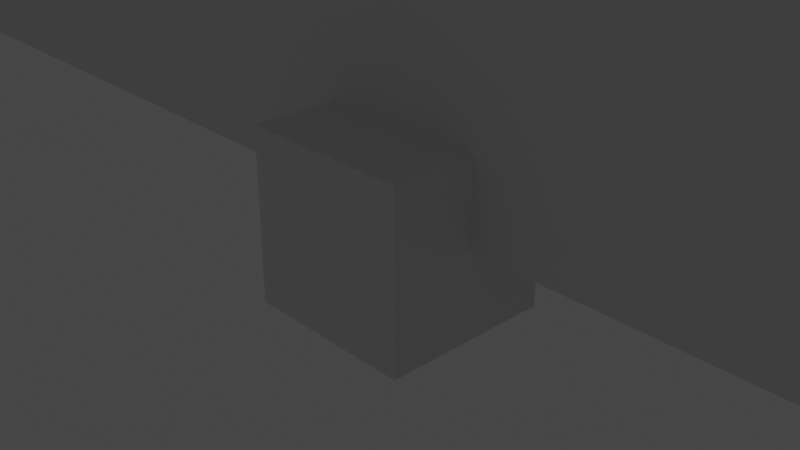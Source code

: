 # Source: Hill_V1.blend  (saved by Blender 3.6.13; exported with 4.5.12 LTS)
import bpy
from mathutils import Matrix  # noqa: F401  (used for matrix-valued properties, if any)

bpy.ops.wm.read_factory_settings(use_empty=True)
scene = bpy.context.scene
scene.name = 'Scene'

# ---- collections
col_collection = bpy.data.collections.new('Collection'); scene.collection.children.link(col_collection)

# ---- materials (node trees are filled in below, after node groups)
mat_material = bpy.data.materials.new('Material')
mat_material.alpha_threshold = 0.0
mat_material.use_transparent_shadow = False
mat_material.roughness = 0.5
mat_material.line_color = (0.0, 0.0, 0.0, 1.0)

# ---- material node trees
mat_material.use_nodes = True; mat_material.node_tree.nodes.clear()
_N = mat_material.node_tree.nodes; _L = mat_material.node_tree.links
n0 = _N.new('ShaderNodeOutputMaterial'); n0.name = 'Material Output'; n0.location = (300, 300)
n1 = _N.new('ShaderNodeBsdfPrincipled'); n1.name = 'Principled BSDF'; n1.location = (10, 300)
n1.distribution = 'GGX'
n1.subsurface_method = 'RANDOM_WALK_SKIN'
n1.inputs[3].default_value = 1.45
n1.inputs[27].default_value = (0.0, 0.0, 0.0, 1.0)
n1.inputs[28].default_value = 1.0
_L.new(n1.outputs[0], n0.inputs[0])
n0.is_active_output = True

# ---- world
world_world = bpy.data.worlds.new('World'); scene.world = world_world
world_world.use_nodes = True; world_world.node_tree.nodes.clear()
_N = world_world.node_tree.nodes; _L = world_world.node_tree.links
n0 = _N.new('ShaderNodeOutputWorld'); n0.name = 'World Output'; n0.location = (300, 300)
n1 = _N.new('ShaderNodeBackground'); n1.name = 'Background'; n1.location = (10, 300)
n1.inputs[0].default_value = (0.05088, 0.05088, 0.05088, 1.0)
_L.new(n1.outputs[0], n0.inputs[0])
n0.is_active_output = True
world_world.color = (0.05088, 0.05088, 0.05088)
world_world.use_sun_shadow = False
world_world.sun_shadow_jitter_overblur = 0.0

# ---- cameras
cam_camera = bpy.data.cameras.new('Camera')
cam_camera.clip_end = 100.0
cam_camera.ortho_scale = 7.314

# ---- lights
light_light = bpy.data.lights.new('Light', 'POINT')
light_light.transmission_factor = 0.0
light_light.energy = 1000.0
light_light.shadow_soft_size = 0.1
light_light.shadow_maximum_resolution = 0.006
light_light.use_absolute_resolution = True

# ---- meshes
me_cube = bpy.data.meshes.new('Cube')
me_cube.from_pydata([(1.0, 1.0, 1.0), (1.0, 1.0, -1.0), (1.0, -1.0, 1.0), (1.0, -1.0, -1.0), (-1.0, 1.0, 1.0), (-1.0, 1.0, -1.0), (-1.0, -1.0, 1.0), (-1.0, -1.0, -1.0)], [], [(0, 4, 6, 2), (3, 2, 6, 7), (7, 6, 4, 5), (5, 1, 3, 7), (1, 0, 2, 3), (5, 4, 0, 1)])
_uv = me_cube.uv_layers.new(name='UVMap')
_uv.uv.foreach_set('vector', [0.625, 0.5, 0.875, 0.5, 0.875, 0.75, 0.625, 0.75, 0.375, 0.75, 0.625, 0.75, 0.625, 1.0, 0.375, 1.0, 0.375, 0.0, 0.625, 0.0, 0.625, 0.25, 0.375, 0.25, 0.125, 0.5, 0.375, 0.5, 0.375, 0.75, 0.125, 0.75, 0.375, 0.5, 0.625, 0.5, 0.625, 0.75, 0.375, 0.75, 0.375, 0.25, 0.625, 0.25, 0.625, 0.5, 0.375, 0.5])
me_cube.materials.append(mat_material)
me_cube.use_mirror_vertex_groups = False
me_cube.update()
me_hill_v1_v1 = bpy.data.meshes.new('Hill V1 v1')
me_hill_v1_v1.from_pydata([(-95.0, 5.0, 101.9), (-95.0, 45.0, 101.9), (-95.0, 5.0, 111.9), (-95.0, 45.0, 111.9), (0.3542, 45.0, 82.05), (14.71, 45.0, 84.98), (0.003061, 45.0, 82.06), (11.76, 45.0, 86.43), (-13.63, 45.0, 85.49), (-10.73, 45.0, 86.96), (8.998, 45.0, 87.9), (-8.041, 45.0, 88.41), (6.449, 45.0, 89.3), (-6.784, 45.0, 89.11), (-5.592, 45.0, 89.76), (5.264, 45.0, 89.94), (-4.468, 45.0, 90.36), (4.136, 45.0, 90.53), (-3.418, 45.0, 90.89), (3.038, 45.0, 91.08), (-2.443, 45.0, 91.35), (2.003, 45.0, 91.54), (-1.53, 45.0, 91.73), (0.9993, 45.0, 91.9), (-0.7158, 45.0, 91.98), (0.4903, 45.0, 92.03), (-0.3481, 45.0, 92.05), (0.003061, 45.0, 92.06), (0.7219, 45.0, 81.98), (17.75, 45.0, 83.69), (1.536, 45.0, 81.73), (2.449, 45.0, 81.35), (20.86, 45.0, 82.61), (3.424, 45.0, 80.89), (4.474, 45.0, 80.36), (22.45, 45.0, 82.17), (5.597, 45.0, 79.76), (24.06, 45.0, 81.81), (6.79, 45.0, 79.11), (25.68, 45.0, 81.54), (8.046, 45.0, 78.41), (27.29, 45.0, 81.36), (10.74, 45.0, 76.96), (28.9, 45.0, 81.28), (13.63, 45.0, 75.49), (44.25, 45.0, 75.78), (42.73, 45.0, 74.92), (16.7, 45.0, 74.11), (41.18, 45.0, 74.13), (39.62, 45.0, 73.42), (19.89, 45.0, 72.92), (38.03, 45.0, 72.81), (21.51, 45.0, 72.42), (36.42, 45.0, 72.29), (23.15, 45.0, 72.01), (34.81, 45.0, 71.88), (24.8, 45.0, 71.68), (33.18, 45.0, 71.57), (26.48, 45.0, 71.44), (31.53, 45.0, 71.37), (28.17, 45.0, 71.31), (29.87, 45.0, 71.28), (45.75, 45.0, 76.71), (30.51, 45.0, 81.31), (48.7, 45.0, 78.76), (32.12, 45.0, 81.43), (33.74, 45.0, 81.66), (35.35, 45.0, 82.01), (51.6, 45.0, 81.0), (36.94, 45.0, 82.45), (38.51, 45.0, 82.98), (40.06, 45.0, 83.61), (54.46, 45.0, 83.37), (41.59, 45.0, 84.33), (43.11, 45.0, 85.13), (57.29, 45.0, 85.82), (44.62, 45.0, 86.0), (46.12, 45.0, 86.95), (49.06, 45.0, 89.02), (62.92, 45.0, 90.76), (51.96, 45.0, 91.28), (54.81, 45.0, 93.67), (65.76, 45.0, 93.13), (57.63, 45.0, 96.13), (68.64, 45.0, 95.36), (71.58, 45.0, 97.41), (63.26, 45.0, 101.0), (74.62, 45.0, 99.23), (76.18, 45.0, 100.0), (77.78, 45.0, 100.8), (66.1, 45.0, 103.4), (79.41, 45.0, 101.4), (81.08, 45.0, 101.9), (82.79, 45.0, 102.4), (69.0, 45.0, 105.6), (84.53, 45.0, 102.7), (86.28, 45.0, 102.9), (71.96, 45.0, 107.7), (88.04, 45.0, 102.9), (73.47, 45.0, 108.6), (89.8, 45.0, 102.9), (75.01, 45.0, 109.4), (95.0, 45.0, 111.9), (76.57, 45.0, 110.2), (78.16, 45.0, 110.9), (79.77, 45.0, 111.5), (81.42, 45.0, 112.0), (93.33, 45.0, 112.3), (83.09, 45.0, 112.4), (91.64, 45.0, 112.7), (84.79, 45.0, 112.7), (89.95, 45.0, 112.9), (86.52, 45.0, 112.9), (88.24, 45.0, 112.9), (91.56, 45.0, 102.7), (93.29, 45.0, 102.4), (95.0, 45.0, 101.9), (-0.4843, 45.0, 82.03), (-16.7, 45.0, 84.11), (-0.9933, 45.0, 81.9), (-1.998, 45.0, 81.54), (-19.88, 45.0, 82.92), (-3.032, 45.0, 81.08), (-4.13, 45.0, 80.53), (-21.5, 45.0, 82.42), (-5.258, 45.0, 79.94), (-23.14, 45.0, 82.01), (-6.443, 45.0, 79.3), (-24.8, 45.0, 81.68), (-8.992, 45.0, 77.9), (-26.47, 45.0, 81.44), (-28.17, 45.0, 81.31), (-11.76, 45.0, 76.43), (-29.86, 45.0, 81.28), (-44.61, 45.0, 76.0), (-46.11, 45.0, 76.95), (-31.53, 45.0, 81.37), (-49.06, 45.0, 79.03), (-33.18, 45.0, 81.57), (-34.8, 45.0, 81.88), (-51.95, 45.0, 81.28), (-36.42, 45.0, 82.29), (-38.02, 45.0, 82.81), (-39.61, 45.0, 83.42), (-54.81, 45.0, 83.67), (-41.18, 45.0, 84.13), (-42.72, 45.0, 84.92), (-44.24, 45.0, 85.78), (-57.63, 45.0, 86.13), (-45.75, 45.0, 86.71), (-48.7, 45.0, 88.76), (-63.26, 45.0, 91.05), (-51.6, 45.0, 91.0), (-54.46, 45.0, 93.37), (-66.1, 45.0, 93.4), (-57.28, 45.0, 95.83), (-68.99, 45.0, 95.63), (-71.96, 45.0, 97.66), (-62.92, 45.0, 100.8), (-73.47, 45.0, 98.58), (-75.01, 45.0, 99.44), (-76.57, 45.0, 100.2), (-78.16, 45.0, 100.9), (-65.76, 45.0, 103.1), (-79.77, 45.0, 101.5), (-81.42, 45.0, 102.0), (-83.09, 45.0, 102.4), (-68.64, 45.0, 105.4), (-84.79, 45.0, 102.7), (-86.52, 45.0, 102.9), (-71.58, 45.0, 107.4), (-88.24, 45.0, 102.9), (-74.62, 45.0, 109.2), (-89.95, 45.0, 102.9), (-91.64, 45.0, 102.7), (-93.33, 45.0, 102.3), (-76.18, 45.0, 110.0), (-77.78, 45.0, 110.8), (-79.41, 45.0, 111.4), (-81.08, 45.0, 111.9), (-93.29, 45.0, 112.4), (-82.79, 45.0, 112.4), (-91.56, 45.0, 112.7), (-84.53, 45.0, 112.7), (-89.8, 45.0, 112.9), (-86.28, 45.0, 112.9), (-88.04, 45.0, 112.9), (-14.7, 45.0, 74.98), (-43.11, 45.0, 75.13), (-41.59, 45.0, 74.33), (-17.74, 45.0, 73.69), (-40.06, 45.0, 73.61), (-38.51, 45.0, 72.99), (-20.86, 45.0, 72.61), (-36.94, 45.0, 72.45), (-22.45, 45.0, 72.17), (-35.35, 45.0, 72.01), (-24.05, 45.0, 71.81), (-25.67, 45.0, 71.54), (-33.74, 45.0, 71.66), (-27.29, 45.0, 71.36), (-32.12, 45.0, 71.43), (-30.51, 45.0, 71.31), (-28.9, 45.0, 71.28), (95.0, 5.0, 101.9), (93.33, 5.0, 102.3), (95.0, 5.0, 111.9), (91.64, 5.0, 102.7), (89.95, 5.0, 102.9), (74.62, 5.0, 109.2), (88.24, 5.0, 102.9), (71.58, 5.0, 107.4), (86.52, 5.0, 102.9), (68.64, 5.0, 105.4), (84.79, 5.0, 102.7), (83.09, 5.0, 102.4), (65.76, 5.0, 103.1), (81.42, 5.0, 102.0), (79.77, 5.0, 101.5), (78.16, 5.0, 100.9), (62.92, 5.0, 100.8), (76.57, 5.0, 100.2), (75.01, 5.0, 99.44), (73.47, 5.0, 98.58), (71.96, 5.0, 97.65), (57.29, 5.0, 95.82), (69.0, 5.0, 95.62), (66.1, 5.0, 93.4), (54.46, 5.0, 93.37), (63.26, 5.0, 91.05), (51.6, 5.0, 91.0), (48.7, 5.0, 88.76), (57.63, 5.0, 86.13), (45.75, 5.0, 86.71), (44.25, 5.0, 85.78), (54.81, 5.0, 83.67), (42.73, 5.0, 84.92), (41.18, 5.0, 84.13), (39.62, 5.0, 83.42), (51.96, 5.0, 81.28), (38.03, 5.0, 82.81), (36.42, 5.0, 82.29), (34.81, 5.0, 81.88), (49.06, 5.0, 79.02), (33.18, 5.0, 81.57), (31.53, 5.0, 81.37), (46.12, 5.0, 76.95), (29.87, 5.0, 81.28), (44.62, 5.0, 76.0), (11.76, 5.0, 76.43), (14.71, 5.0, 74.98), (43.11, 5.0, 75.13), (41.59, 5.0, 74.33), (17.75, 5.0, 73.69), (40.06, 5.0, 73.61), (38.51, 5.0, 72.98), (20.86, 5.0, 72.61), (36.94, 5.0, 72.45), (22.45, 5.0, 72.17), (35.35, 5.0, 72.01), (24.06, 5.0, 71.81), (25.68, 5.0, 71.54), (33.74, 5.0, 71.66), (27.29, 5.0, 71.36), (32.12, 5.0, 71.43), (30.51, 5.0, 71.31), (28.9, 5.0, 71.28), (28.17, 5.0, 81.31), (8.998, 5.0, 77.9), (26.48, 5.0, 81.44), (24.8, 5.0, 81.68), (6.449, 5.0, 79.3), (23.15, 5.0, 82.01), (5.264, 5.0, 79.94), (21.51, 5.0, 82.42), (4.136, 5.0, 80.53), (19.89, 5.0, 82.92), (3.038, 5.0, 81.08), (2.003, 5.0, 81.54), (16.7, 5.0, 84.11), (0.9993, 5.0, 81.9), (0.4903, 5.0, 82.03), (13.63, 5.0, 85.49), (0.003061, 5.0, 82.06), (-11.76, 5.0, 86.43), (-14.7, 5.0, 84.98), (-0.3481, 5.0, 82.05), (-0.7158, 5.0, 81.98), (-17.74, 5.0, 83.69), (-1.53, 5.0, 81.73), (-2.443, 5.0, 81.35), (-20.86, 5.0, 82.61), (-3.418, 5.0, 80.89), (-4.468, 5.0, 80.36), (-22.45, 5.0, 82.17), (-5.592, 5.0, 79.76), (-24.05, 5.0, 81.81), (-6.784, 5.0, 79.11), (-25.67, 5.0, 81.54), (-8.041, 5.0, 78.41), (-27.29, 5.0, 81.36), (-10.73, 5.0, 76.96), (-28.9, 5.0, 81.28), (-13.63, 5.0, 75.49), (-44.24, 5.0, 75.78), (-42.72, 5.0, 74.92), (-16.7, 5.0, 74.11), (-41.18, 5.0, 74.13), (-39.61, 5.0, 73.42), (-19.88, 5.0, 72.92), (-38.02, 5.0, 72.81), (-21.5, 5.0, 72.42), (-36.42, 5.0, 72.29), (-23.14, 5.0, 72.01), (-34.8, 5.0, 71.88), (-24.8, 5.0, 71.68), (-33.18, 5.0, 71.57), (-26.47, 5.0, 71.44), (-31.53, 5.0, 71.37), (-28.17, 5.0, 71.31), (-29.86, 5.0, 71.28), (-45.75, 5.0, 76.71), (-30.51, 5.0, 81.31), (-48.7, 5.0, 78.76), (-32.12, 5.0, 81.43), (-33.74, 5.0, 81.66), (-35.35, 5.0, 82.01), (-51.6, 5.0, 81.0), (-36.94, 5.0, 82.45), (-38.51, 5.0, 82.99), (-40.06, 5.0, 83.61), (-54.46, 5.0, 83.37), (-41.59, 5.0, 84.33), (-43.11, 5.0, 85.13), (-57.28, 5.0, 85.83), (-44.61, 5.0, 86.0), (-46.11, 5.0, 86.95), (-49.06, 5.0, 89.03), (-62.92, 5.0, 90.76), (-51.95, 5.0, 91.28), (-54.81, 5.0, 93.67), (-65.76, 5.0, 93.13), (-57.63, 5.0, 96.13), (-68.64, 5.0, 95.37), (-71.58, 5.0, 97.41), (-63.26, 5.0, 101.1), (-74.62, 5.0, 99.23), (-76.18, 5.0, 100.0), (-77.78, 5.0, 100.8), (-66.1, 5.0, 103.4), (-79.41, 5.0, 101.4), (-81.08, 5.0, 101.9), (-82.79, 5.0, 102.4), (-68.99, 5.0, 105.6), (-84.53, 5.0, 102.7), (-86.28, 5.0, 102.9), (-71.96, 5.0, 107.7), (-88.04, 5.0, 102.9), (-73.47, 5.0, 108.6), (-89.8, 5.0, 102.9), (-75.01, 5.0, 109.4), (-76.57, 5.0, 110.2), (-78.16, 5.0, 110.9), (-79.77, 5.0, 111.5), (-81.42, 5.0, 112.0), (-93.33, 5.0, 112.3), (-83.09, 5.0, 112.4), (-91.64, 5.0, 112.7), (-84.79, 5.0, 112.7), (-89.95, 5.0, 112.9), (-86.52, 5.0, 112.9), (-88.24, 5.0, 112.9), (-91.56, 5.0, 102.7), (-93.29, 5.0, 102.4), (10.74, 5.0, 86.96), (-8.992, 5.0, 87.9), (8.046, 5.0, 88.41), (-6.443, 5.0, 89.3), (6.79, 5.0, 89.11), (5.597, 5.0, 89.76), (-5.258, 5.0, 89.94), (4.474, 5.0, 90.36), (-4.13, 5.0, 90.53), (3.424, 5.0, 90.89), (-3.032, 5.0, 91.08), (2.449, 5.0, 91.35), (-1.998, 5.0, 91.54), (1.536, 5.0, 91.73), (-0.9933, 5.0, 91.9), (0.7219, 5.0, 91.98), (-0.4843, 5.0, 92.03), (0.3542, 5.0, 92.05), (0.003061, 5.0, 92.06), (76.18, 5.0, 110.0), (77.78, 5.0, 110.8), (79.41, 5.0, 111.4), (81.08, 5.0, 111.9), (93.29, 5.0, 112.4), (82.79, 5.0, 112.4), (91.56, 5.0, 112.7), (84.53, 5.0, 112.7), (89.8, 5.0, 112.9), (86.28, 5.0, 112.9), (88.04, 5.0, 112.9), (0.003061, 50.0, 82.06), (-0.374, 50.0, 82.04), (-0.841, 50.0, 81.95), (-1.398, 50.0, 81.77), (-2.045, 50.0, 81.52), (-2.781, 50.0, 81.2), (-3.606, 50.0, 80.8), (-4.52, 50.0, 80.33), (-5.521, 50.0, 79.8), (-6.606, 50.0, 79.21), (-7.773, 50.0, 78.56), (-9.019, 50.0, 77.88), (-10.34, 50.0, 77.17), (-13.19, 50.0, 75.7), (-16.28, 50.0, 74.28), (-19.56, 50.0, 73.02), (-21.27, 50.0, 72.49), (-23.0, 50.0, 72.04), (-24.76, 50.0, 71.68), (-26.55, 50.0, 71.43), (-28.34, 50.0, 71.3), (-30.15, 50.0, 71.29), (-31.97, 50.0, 71.42), (-33.79, 50.0, 71.67), (-35.61, 50.0, 72.07), (-37.42, 50.0, 72.6), (-39.23, 50.0, 73.27), (-41.04, 50.0, 74.06), (-42.83, 50.0, 74.98), (-44.62, 50.0, 76.01), (-48.16, 50.0, 78.36), (-46.39, 50.0, 77.14), (-51.66, 50.0, 81.04), (-55.12, 50.0, 83.94), (-58.54, 50.0, 86.94), (-61.95, 50.0, 89.92), (-65.34, 50.0, 92.79), (-68.73, 50.0, 95.43), (-70.43, 50.0, 96.64), (-72.13, 50.0, 97.76), (-73.83, 50.0, 98.79), (-75.53, 50.0, 99.71), (-77.24, 50.0, 100.5), (-78.95, 50.0, 101.2), (-80.67, 50.0, 101.8), (-82.4, 50.0, 102.3), (-84.13, 50.0, 102.6), (-85.87, 50.0, 102.8), (-87.61, 50.0, 102.9), (-89.36, 50.0, 102.9), (-91.12, 50.0, 102.7), (-92.88, 50.0, 102.4), (-94.65, 50.0, 102.0), (-96.43, 50.0, 101.5), (-96.43, 0.0, 101.5), (-98.21, 0.0, 100.8), (-94.65, 0.0, 102.0), (-92.88, 0.0, 102.4), (-91.12, 0.0, 102.7), (-89.36, 0.0, 102.9), (-87.61, 0.0, 102.9), (-85.87, 0.0, 102.8), (-84.13, 0.0, 102.6), (-82.4, 0.0, 102.3), (-80.67, 0.0, 101.8), (-78.95, 0.0, 101.2), (-77.24, 0.0, 100.5), (-75.53, 0.0, 99.71), (-73.83, 0.0, 98.79), (-72.13, 0.0, 97.76), (-70.43, 0.0, 96.64), (-68.73, 0.0, 95.43), (-65.34, 0.0, 92.79), (-61.95, 0.0, 89.92), (-58.54, 0.0, 86.94), (-55.12, 0.0, 83.94), (-51.66, 0.0, 81.04), (-46.39, 0.0, 77.14), (-48.16, 0.0, 78.36), (-44.62, 0.0, 76.01), (-42.83, 0.0, 74.98), (-41.04, 0.0, 74.06), (-39.23, 0.0, 73.27), (-37.42, 0.0, 72.6), (-35.61, 0.0, 72.07), (-33.79, 0.0, 71.67), (-31.97, 0.0, 71.42), (-30.15, 0.0, 71.29), (-28.34, 0.0, 71.3), (-26.55, 0.0, 71.43), (-24.76, 0.0, 71.68), (-23.0, 0.0, 72.04), (-21.27, 0.0, 72.49), (-19.56, 0.0, 73.02), (-16.28, 0.0, 74.28), (-13.19, 0.0, 75.7), (-10.34, 0.0, 77.17), (-9.019, 0.0, 77.88), (-7.773, 0.0, 78.56), (-6.606, 0.0, 79.21), (-5.521, 0.0, 79.8), (-4.52, 0.0, 80.33), (-3.606, 0.0, 80.8), (-2.781, 0.0, 81.2), (-2.045, 0.0, 81.52), (-1.398, 0.0, 81.77), (-0.841, 0.0, 81.95), (-0.374, 0.0, 82.04), (0.003061, 0.0, 82.06), (-98.21, 50.0, 100.8), (-100.0, 0.0, 100.0), (-100.0, 50.0, 100.0), (0.003061, 0.0, 92.06), (-0.374, 0.0, 92.04), (-0.841, 0.0, 91.95), (-1.398, 0.0, 91.77), (-2.045, 0.0, 91.52), (-2.781, 0.0, 91.2), (-3.606, 0.0, 90.8), (-4.52, 0.0, 90.33), (-5.521, 0.0, 89.8), (-6.606, 0.0, 89.21), (-7.773, 0.0, 88.56), (-9.019, 0.0, 87.88), (-10.34, 0.0, 87.17), (-13.19, 0.0, 85.7), (-16.28, 0.0, 84.28), (-19.56, 0.0, 83.02), (-21.27, 0.0, 82.49), (-23.0, 0.0, 82.04), (-24.76, 0.0, 81.68), (-26.55, 0.0, 81.43), (-28.34, 0.0, 81.3), (-30.15, 0.0, 81.29), (-31.97, 0.0, 81.42), (-33.79, 0.0, 81.67), (-35.61, 0.0, 82.07), (-37.42, 0.0, 82.6), (-39.23, 0.0, 83.27), (-41.04, 0.0, 84.06), (-42.83, 0.0, 84.98), (-44.62, 0.0, 86.01), (-48.16, 0.0, 88.36), (-46.39, 0.0, 87.14), (-51.66, 0.0, 91.04), (-55.12, 0.0, 93.94), (-58.54, 0.0, 96.94), (-61.95, 0.0, 99.92), (-65.34, 0.0, 102.8), (-68.73, 0.0, 105.4), (-70.43, 0.0, 106.6), (-72.13, 0.0, 107.8), (-73.83, 0.0, 108.8), (-75.53, 0.0, 109.7), (-77.24, 0.0, 110.5), (-78.95, 0.0, 111.2), (-80.67, 0.0, 111.8), (-82.4, 0.0, 112.3), (-84.13, 0.0, 112.6), (-85.87, 0.0, 112.8), (-87.61, 0.0, 112.9), (-89.36, 0.0, 112.9), (-91.12, 0.0, 112.7), (-92.88, 0.0, 112.4), (-94.65, 0.0, 112.0), (-96.43, 0.0, 111.5), (-96.43, 50.0, 111.5), (-94.65, 50.0, 112.0), (-92.88, 50.0, 112.4), (-91.12, 50.0, 112.7), (-89.36, 50.0, 112.9), (-87.61, 50.0, 112.9), (-85.87, 50.0, 112.8), (-84.13, 50.0, 112.6), (-82.4, 50.0, 112.3), (-80.67, 50.0, 111.8), (-78.95, 50.0, 111.2), (-77.24, 50.0, 110.5), (-75.53, 50.0, 109.7), (-73.83, 50.0, 108.8), (-72.13, 50.0, 107.8), (-70.43, 50.0, 106.6), (-68.73, 50.0, 105.4), (-65.34, 50.0, 102.8), (-61.95, 50.0, 99.92), (-58.54, 50.0, 96.94), (-55.12, 50.0, 93.94), (-51.66, 50.0, 91.04), (-46.39, 50.0, 87.14), (-48.16, 50.0, 88.36), (-44.62, 50.0, 86.01), (-42.83, 50.0, 84.98), (-41.04, 50.0, 84.06), (-39.23, 50.0, 83.27), (-37.42, 50.0, 82.6), (-35.61, 50.0, 82.07), (-33.79, 50.0, 81.67), (-31.97, 50.0, 81.42), (-30.15, 50.0, 81.29), (-28.34, 50.0, 81.3), (-26.55, 50.0, 81.43), (-24.76, 50.0, 81.68), (-23.0, 50.0, 82.04), (-21.27, 50.0, 82.49), (-19.56, 50.0, 83.02), (-16.28, 50.0, 84.28), (-13.19, 50.0, 85.7), (-10.34, 50.0, 87.17), (-9.019, 50.0, 87.88), (-7.773, 50.0, 88.56), (-6.606, 50.0, 89.21), (-5.521, 50.0, 89.8), (-4.52, 50.0, 90.33), (-3.606, 50.0, 90.8), (-2.781, 50.0, 91.2), (-2.045, 50.0, 91.52), (-1.398, 50.0, 91.77), (-0.841, 50.0, 91.95), (-0.374, 50.0, 92.04), (0.003061, 50.0, 92.06), (-98.21, 50.0, 110.8), (-98.21, 0.0, 110.8), (-100.0, 50.0, 110.0), (-100.0, 0.0, 110.0), (94.66, 50.0, 102.0), (96.43, 50.0, 101.5), (96.43, 0.0, 101.5), (98.22, 50.0, 100.8), (98.22, 0.0, 100.8), (100.0, 50.0, 100.0), (100.0, 0.0, 100.0), (92.89, 50.0, 102.4), (91.12, 50.0, 102.7), (89.37, 50.0, 102.9), (87.62, 50.0, 102.9), (85.87, 50.0, 102.8), (84.14, 50.0, 102.6), (82.4, 50.0, 102.3), (80.68, 50.0, 101.8), (78.96, 50.0, 101.2), (77.25, 50.0, 100.5), (75.54, 50.0, 99.71), (73.83, 50.0, 98.79), (72.13, 50.0, 97.76), (70.43, 50.0, 96.64), (68.74, 50.0, 95.43), (65.35, 50.0, 92.79), (61.96, 50.0, 89.92), (58.55, 50.0, 86.94), (55.12, 50.0, 83.94), (51.66, 50.0, 81.04), (46.4, 50.0, 77.14), (48.16, 50.0, 78.36), (44.62, 50.0, 76.01), (42.84, 50.0, 74.98), (41.04, 50.0, 74.06), (39.24, 50.0, 73.27), (37.43, 50.0, 72.6), (35.61, 50.0, 72.07), (33.8, 50.0, 71.67), (31.98, 50.0, 71.42), (30.16, 50.0, 71.29), (28.35, 50.0, 71.3), (26.55, 50.0, 71.43), (24.77, 50.0, 71.68), (23.01, 50.0, 72.04), (21.27, 50.0, 72.49), (19.57, 50.0, 73.02), (16.28, 50.0, 74.28), (13.19, 50.0, 75.7), (10.35, 50.0, 77.17), (9.025, 50.0, 77.88), (7.779, 50.0, 78.56), (6.612, 50.0, 79.21), (5.527, 50.0, 79.8), (4.526, 50.0, 80.33), (3.613, 50.0, 80.8), (2.787, 50.0, 81.2), (2.051, 50.0, 81.52), (1.404, 50.0, 81.77), (0.8471, 50.0, 81.95), (0.3802, 50.0, 82.04), (94.66, 0.0, 102.0), (92.89, 0.0, 102.4), (91.12, 0.0, 102.7), (89.37, 0.0, 102.9), (87.62, 0.0, 102.9), (85.87, 0.0, 102.8), (84.14, 0.0, 102.6), (82.4, 0.0, 102.3), (80.68, 0.0, 101.8), (78.96, 0.0, 101.2), (77.25, 0.0, 100.5), (75.54, 0.0, 99.71), (73.83, 0.0, 98.79), (72.13, 0.0, 97.76), (70.43, 0.0, 96.64), (68.74, 0.0, 95.43), (65.35, 0.0, 92.79), (61.96, 0.0, 89.92), (58.55, 0.0, 86.94), (55.12, 0.0, 83.94), (51.66, 0.0, 81.04), (48.16, 0.0, 78.36), (46.4, 0.0, 77.14), (44.62, 0.0, 76.01), (42.84, 0.0, 74.98), (41.04, 0.0, 74.06), (39.24, 0.0, 73.27), (37.43, 0.0, 72.6), (35.61, 0.0, 72.07), (33.8, 0.0, 71.67), (31.98, 0.0, 71.42), (30.16, 0.0, 71.29), (28.35, 0.0, 71.3), (26.55, 0.0, 71.43), (24.77, 0.0, 71.68), (23.01, 0.0, 72.04), (21.27, 0.0, 72.49), (19.57, 0.0, 73.02), (16.28, 0.0, 74.28), (13.19, 0.0, 75.7), (10.35, 0.0, 77.17), (9.025, 0.0, 77.88), (7.779, 0.0, 78.56), (6.612, 0.0, 79.21), (5.527, 0.0, 79.8), (4.526, 0.0, 80.33), (3.613, 0.0, 80.8), (2.787, 0.0, 81.2), (2.051, 0.0, 81.52), (1.404, 0.0, 81.77), (0.8471, 0.0, 81.95), (0.3802, 0.0, 82.04), (100.0, 0.0, 110.0), (100.0, 50.0, 110.0), (94.66, 0.0, 112.0), (96.43, 0.0, 111.5), (96.43, 50.0, 111.5), (94.66, 50.0, 112.0), (92.89, 0.0, 112.4), (91.12, 0.0, 112.7), (89.37, 0.0, 112.9), (87.62, 0.0, 112.9), (85.87, 0.0, 112.8), (84.14, 0.0, 112.6), (82.4, 0.0, 112.3), (80.68, 0.0, 111.8), (78.96, 0.0, 111.2), (77.25, 0.0, 110.5), (75.54, 0.0, 109.7), (73.83, 0.0, 108.8), (72.13, 0.0, 107.8), (70.43, 0.0, 106.6), (68.74, 0.0, 105.4), (65.35, 0.0, 102.8), (61.96, 0.0, 99.92), (58.55, 0.0, 96.94), (55.12, 0.0, 93.94), (51.66, 0.0, 91.04), (46.4, 0.0, 87.14), (48.16, 0.0, 88.36), (44.62, 0.0, 86.01), (42.84, 0.0, 84.98), (41.04, 0.0, 84.06), (39.24, 0.0, 83.27), (37.43, 0.0, 82.6), (35.61, 0.0, 82.07), (33.8, 0.0, 81.67), (31.98, 0.0, 81.42), (30.16, 0.0, 81.29), (28.35, 0.0, 81.3), (26.55, 0.0, 81.43), (24.77, 0.0, 81.68), (23.01, 0.0, 82.04), (21.27, 0.0, 82.49), (19.57, 0.0, 83.02), (16.28, 0.0, 84.28), (13.19, 0.0, 85.7), (10.35, 0.0, 87.17), (9.025, 0.0, 87.88), (7.779, 0.0, 88.56), (6.612, 0.0, 89.21), (5.527, 0.0, 89.8), (4.526, 0.0, 90.33), (3.613, 0.0, 90.8), (2.787, 0.0, 91.2), (2.051, 0.0, 91.52), (1.404, 0.0, 91.77), (0.8471, 0.0, 91.95), (0.3802, 0.0, 92.04), (98.22, 0.0, 110.8), (98.22, 50.0, 110.8), (92.89, 50.0, 112.4), (91.12, 50.0, 112.7), (89.37, 50.0, 112.9), (87.62, 50.0, 112.9), (85.87, 50.0, 112.8), (84.14, 50.0, 112.6), (82.4, 50.0, 112.3), (80.68, 50.0, 111.8), (78.96, 50.0, 111.2), (77.25, 50.0, 110.5), (75.54, 50.0, 109.7), (73.83, 50.0, 108.8), (72.13, 50.0, 107.8), (70.43, 50.0, 106.6), (68.74, 50.0, 105.4), (65.35, 50.0, 102.8), (61.96, 50.0, 99.92), (58.55, 50.0, 96.94), (55.12, 50.0, 93.94), (51.66, 50.0, 91.04), (48.16, 50.0, 88.36), (46.4, 50.0, 87.14), (44.62, 50.0, 86.01), (42.84, 50.0, 84.98), (41.04, 50.0, 84.06), (39.24, 50.0, 83.27), (37.43, 50.0, 82.6), (35.61, 50.0, 82.07), (33.8, 50.0, 81.67), (31.98, 50.0, 81.42), (30.16, 50.0, 81.29), (28.35, 50.0, 81.3), (26.55, 50.0, 81.43), (24.77, 50.0, 81.68), (23.01, 50.0, 82.04), (21.27, 50.0, 82.49), (19.57, 50.0, 83.02), (16.28, 50.0, 84.28), (13.19, 50.0, 85.7), (10.35, 50.0, 87.17), (9.025, 50.0, 87.88), (7.779, 50.0, 88.56), (6.612, 50.0, 89.21), (5.527, 50.0, 89.8), (4.526, 50.0, 90.33), (3.613, 50.0, 90.8), (2.787, 50.0, 91.2), (2.051, 50.0, 91.52), (1.404, 50.0, 91.77), (0.8471, 50.0, 91.95), (0.3802, 50.0, 92.04), (100.0, 0.0, 0.0), (-100.0, 0.0, 0.0), (100.0, 50.0, 0.0), (-100.0, 50.0, 0.0), (100.0, 0.0, 50.0), (100.0, 50.0, 50.0)], [], [(0, 1, 2), (2, 1, 3), (4, 5, 6), (6, 5, 7), (6, 7, 8), (8, 7, 9), (9, 7, 10), (9, 10, 11), (11, 10, 12), (11, 12, 13), (13, 12, 14), (14, 12, 15), (14, 15, 16), (16, 15, 17), (16, 17, 18), (18, 17, 19), (18, 19, 20), (20, 19, 21), (20, 21, 22), (22, 21, 23), (22, 23, 24), (24, 23, 25), (24, 25, 26), (26, 25, 27), (4, 28, 5), (5, 28, 29), (29, 28, 30), (29, 30, 31), (29, 31, 32), (32, 31, 33), (32, 33, 34), (32, 34, 35), (35, 34, 36), (35, 36, 37), (37, 36, 38), (37, 38, 39), (39, 38, 40), (39, 40, 41), (41, 40, 42), (41, 42, 43), (43, 42, 44), (43, 44, 45), (45, 44, 46), (46, 44, 47), (46, 47, 48), (48, 47, 49), (49, 47, 50), (49, 50, 51), (51, 50, 52), (51, 52, 53), (53, 52, 54), (53, 54, 55), (55, 54, 56), (55, 56, 57), (57, 56, 58), (57, 58, 59), (59, 58, 60), (59, 60, 61), (45, 62, 43), (43, 62, 63), (63, 62, 64), (63, 64, 65), (65, 64, 66), (66, 64, 67), (67, 64, 68), (67, 68, 69), (69, 68, 70), (70, 68, 71), (71, 68, 72), (71, 72, 73), (73, 72, 74), (74, 72, 75), (74, 75, 76), (76, 75, 77), (77, 75, 78), (78, 75, 79), (78, 79, 80), (80, 79, 81), (81, 79, 82), (81, 82, 83), (83, 82, 84), (83, 84, 85), (83, 85, 86), (86, 85, 87), (86, 87, 88), (88, 89, 86), (86, 89, 90), (90, 89, 91), (90, 91, 92), (92, 93, 90), (90, 93, 94), (94, 93, 95), (94, 95, 96), (94, 96, 97), (97, 96, 98), (97, 98, 99), (99, 98, 100), (99, 100, 101), (101, 100, 102), (101, 102, 103), (103, 102, 104), (104, 102, 105), (105, 102, 106), (106, 102, 107), (106, 107, 108), (108, 107, 109), (108, 109, 110), (110, 109, 111), (110, 111, 112), (112, 111, 113), (100, 114, 102), (102, 114, 115), (102, 115, 116), (6, 8, 117), (117, 8, 118), (117, 118, 119), (119, 118, 120), (120, 118, 121), (120, 121, 122), (122, 121, 123), (123, 121, 124), (123, 124, 125), (125, 124, 126), (125, 126, 127), (127, 126, 128), (127, 128, 129), (129, 128, 130), (129, 130, 131), (129, 131, 132), (132, 131, 133), (132, 133, 134), (134, 133, 135), (135, 133, 136), (135, 136, 137), (137, 136, 138), (137, 138, 139), (137, 139, 140), (140, 139, 141), (140, 141, 142), (142, 143, 140), (140, 143, 144), (144, 143, 145), (144, 145, 146), (146, 147, 144), (144, 147, 148), (148, 147, 149), (148, 149, 150), (148, 150, 151), (151, 150, 152), (151, 152, 153), (151, 153, 154), (154, 153, 155), (154, 155, 156), (156, 155, 157), (157, 155, 158), (157, 158, 159), (159, 158, 160), (160, 158, 161), (161, 158, 162), (162, 158, 163), (162, 163, 164), (164, 163, 165), (165, 163, 166), (166, 163, 167), (166, 167, 168), (168, 167, 169), (169, 167, 170), (169, 170, 171), (171, 170, 172), (171, 172, 173), (173, 172, 3), (173, 3, 174), (174, 3, 175), (175, 3, 1), (172, 176, 3), (3, 176, 177), (3, 177, 178), (178, 179, 3), (3, 179, 180), (180, 179, 181), (180, 181, 182), (182, 181, 183), (182, 183, 184), (184, 183, 185), (184, 185, 186), (132, 134, 187), (187, 134, 188), (187, 188, 189), (187, 189, 190), (190, 189, 191), (190, 191, 192), (190, 192, 193), (193, 192, 194), (193, 194, 195), (195, 194, 196), (195, 196, 197), (197, 196, 198), (198, 196, 199), (198, 199, 200), (200, 199, 201), (200, 201, 202), (202, 203, 200), (204, 205, 206), (206, 205, 207), (206, 207, 208), (206, 208, 209), (209, 208, 210), (209, 210, 211), (211, 210, 212), (211, 212, 213), (213, 212, 214), (213, 214, 215), (213, 215, 216), (216, 215, 217), (216, 217, 218), (218, 219, 216), (216, 219, 220), (220, 219, 221), (220, 221, 222), (222, 223, 220), (220, 223, 224), (220, 224, 225), (225, 224, 226), (225, 226, 227), (225, 227, 228), (228, 227, 229), (228, 229, 230), (230, 229, 231), (231, 229, 232), (231, 232, 233), (233, 232, 234), (234, 232, 235), (234, 235, 236), (236, 235, 237), (237, 235, 238), (238, 235, 239), (238, 239, 240), (240, 239, 241), (241, 239, 242), (242, 239, 243), (242, 243, 244), (244, 243, 245), (245, 243, 246), (245, 246, 247), (247, 246, 248), (247, 248, 249), (249, 248, 250), (250, 248, 251), (250, 251, 252), (250, 252, 253), (253, 252, 254), (253, 254, 255), (253, 255, 256), (256, 255, 257), (256, 257, 258), (258, 257, 259), (258, 259, 260), (260, 259, 261), (261, 259, 262), (261, 262, 263), (263, 262, 264), (263, 264, 265), (265, 266, 263), (247, 249, 267), (267, 249, 268), (267, 268, 269), (269, 268, 270), (270, 268, 271), (270, 271, 272), (272, 271, 273), (272, 273, 274), (274, 273, 275), (274, 275, 276), (276, 275, 277), (276, 277, 278), (276, 278, 279), (279, 278, 280), (279, 280, 281), (279, 281, 282), (282, 281, 283), (282, 283, 284), (284, 283, 285), (285, 283, 286), (285, 286, 287), (285, 287, 288), (288, 287, 289), (288, 289, 290), (288, 290, 291), (291, 290, 292), (291, 292, 293), (291, 293, 294), (294, 293, 295), (294, 295, 296), (296, 295, 297), (296, 297, 298), (298, 297, 299), (298, 299, 300), (300, 299, 301), (300, 301, 302), (302, 301, 303), (302, 303, 304), (304, 303, 305), (305, 303, 306), (305, 306, 307), (307, 306, 308), (308, 306, 309), (308, 309, 310), (310, 309, 311), (310, 311, 312), (312, 311, 313), (312, 313, 314), (314, 313, 315), (314, 315, 316), (316, 315, 317), (316, 317, 318), (318, 317, 319), (318, 319, 320), (304, 321, 302), (302, 321, 322), (322, 321, 323), (322, 323, 324), (324, 323, 325), (325, 323, 326), (326, 323, 327), (326, 327, 328), (328, 327, 329), (329, 327, 330), (330, 327, 331), (330, 331, 332), (332, 331, 333), (333, 331, 334), (333, 334, 335), (335, 334, 336), (336, 334, 337), (337, 334, 338), (337, 338, 339), (339, 338, 340), (340, 338, 341), (340, 341, 342), (342, 341, 343), (342, 343, 344), (342, 344, 345), (345, 344, 346), (345, 346, 347), (347, 348, 345), (345, 348, 349), (349, 348, 350), (349, 350, 351), (351, 352, 349), (349, 352, 353), (353, 352, 354), (353, 354, 355), (353, 355, 356), (356, 355, 357), (356, 357, 358), (358, 357, 359), (358, 359, 360), (360, 359, 2), (360, 2, 361), (361, 2, 362), (362, 2, 363), (363, 2, 364), (364, 2, 365), (364, 365, 366), (366, 365, 367), (366, 367, 368), (368, 367, 369), (368, 369, 370), (370, 369, 371), (359, 372, 2), (2, 372, 373), (2, 373, 0), (282, 284, 374), (374, 284, 375), (374, 375, 376), (376, 375, 377), (376, 377, 378), (378, 377, 379), (379, 377, 380), (379, 380, 381), (381, 380, 382), (381, 382, 383), (383, 382, 384), (383, 384, 385), (385, 384, 386), (385, 386, 387), (387, 386, 388), (387, 388, 389), (389, 388, 390), (389, 390, 391), (391, 390, 392), (209, 393, 206), (206, 393, 394), (206, 394, 395), (395, 396, 206), (206, 396, 397), (397, 396, 398), (397, 398, 399), (399, 398, 400), (399, 400, 401), (401, 400, 402), (401, 402, 403), (116, 204, 102), (102, 204, 206), (404, 6, 405), (405, 6, 117), (405, 117, 406), (406, 117, 119), (406, 119, 407), (407, 119, 120), (407, 120, 408), (408, 120, 409), (409, 120, 122), (409, 122, 410), (410, 122, 123), (410, 123, 411), (411, 123, 125), (411, 125, 412), (412, 125, 127), (412, 127, 413), (413, 127, 414), (414, 127, 129), (414, 129, 415), (415, 129, 416), (416, 129, 132), (416, 132, 417), (417, 132, 187), (417, 187, 418), (418, 187, 190), (418, 190, 419), (419, 190, 193), (419, 193, 420), (420, 193, 195), (420, 195, 421), (421, 195, 197), (421, 197, 422), (422, 197, 198), (422, 198, 423), (423, 198, 200), (423, 200, 424), (424, 200, 203), (424, 203, 425), (425, 203, 202), (425, 202, 426), (426, 202, 201), (426, 201, 427), (427, 201, 199), (427, 199, 196), (427, 196, 428), (428, 196, 194), (428, 194, 429), (429, 194, 192), (429, 192, 430), (430, 192, 191), (430, 191, 431), (431, 191, 189), (431, 189, 432), (432, 189, 188), (432, 188, 433), (433, 188, 134), (433, 134, 135), (137, 434, 135), (135, 434, 435), (135, 435, 433), (434, 137, 436), (436, 137, 140), (436, 140, 144), (436, 144, 437), (437, 144, 148), (437, 148, 438), (438, 148, 439), (439, 148, 151), (439, 151, 440), (440, 151, 154), (440, 154, 441), (441, 154, 156), (441, 156, 442), (442, 156, 157), (442, 157, 443), (443, 157, 159), (443, 159, 444), (444, 159, 160), (444, 160, 445), (445, 160, 161), (445, 161, 446), (446, 161, 162), (446, 162, 447), (447, 162, 164), (447, 164, 448), (448, 164, 165), (448, 165, 449), (449, 165, 166), (449, 166, 450), (450, 166, 168), (450, 168, 451), (451, 168, 169), (451, 169, 452), (452, 169, 171), (452, 171, 453), (453, 171, 173), (453, 173, 454), (454, 173, 174), (454, 174, 455), (455, 174, 175), (455, 175, 456), (456, 175, 1), (456, 1, 457), (457, 1, 458), (457, 458, 459), (1, 0, 458), (458, 0, 460), (460, 0, 373), (460, 373, 461), (461, 373, 372), (461, 372, 462), (462, 372, 359), (462, 359, 463), (463, 359, 357), (463, 357, 464), (464, 357, 355), (464, 355, 465), (465, 355, 354), (465, 354, 466), (466, 354, 352), (466, 352, 467), (467, 352, 351), (467, 351, 468), (468, 351, 350), (468, 350, 469), (469, 350, 348), (469, 348, 470), (470, 348, 347), (470, 347, 471), (471, 347, 346), (471, 346, 472), (472, 346, 344), (472, 344, 473), (473, 344, 474), (474, 344, 343), (474, 343, 475), (475, 343, 341), (475, 341, 476), (476, 341, 338), (476, 338, 477), (477, 338, 334), (477, 334, 478), (478, 334, 479), (479, 334, 331), (479, 331, 480), (480, 331, 327), (480, 327, 323), (321, 481, 323), (323, 481, 482), (323, 482, 480), (481, 321, 483), (483, 321, 304), (483, 304, 484), (484, 304, 305), (484, 305, 307), (484, 307, 485), (485, 307, 308), (485, 308, 486), (486, 308, 310), (486, 310, 487), (487, 310, 312), (487, 312, 488), (488, 312, 314), (488, 314, 489), (489, 314, 316), (489, 316, 490), (490, 316, 318), (490, 318, 491), (491, 318, 320), (491, 320, 492), (492, 320, 319), (492, 319, 493), (493, 319, 317), (493, 317, 494), (494, 317, 315), (494, 315, 313), (494, 313, 495), (495, 313, 311), (495, 311, 496), (496, 311, 309), (496, 309, 497), (497, 309, 306), (497, 306, 498), (498, 306, 303), (498, 303, 499), (499, 303, 301), (499, 301, 500), (500, 301, 501), (501, 301, 299), (501, 299, 502), (502, 299, 297), (502, 297, 503), (503, 297, 295), (503, 295, 504), (504, 295, 293), (504, 293, 505), (505, 293, 506), (506, 293, 292), (506, 292, 507), (507, 292, 290), (507, 290, 508), (508, 290, 289), (508, 289, 509), (509, 289, 510), (510, 289, 287), (510, 287, 511), (511, 287, 286), (511, 286, 512), (512, 286, 283), (457, 459, 513), (513, 459, 514), (513, 514, 515), (516, 392, 517), (517, 392, 390), (517, 390, 518), (518, 390, 388), (518, 388, 519), (519, 388, 386), (519, 386, 520), (520, 386, 521), (521, 386, 384), (521, 384, 522), (522, 384, 382), (522, 382, 523), (523, 382, 380), (523, 380, 524), (524, 380, 377), (524, 377, 525), (525, 377, 526), (526, 377, 375), (526, 375, 527), (527, 375, 528), (528, 375, 284), (528, 284, 529), (529, 284, 285), (529, 285, 530), (530, 285, 288), (530, 288, 531), (531, 288, 291), (531, 291, 532), (532, 291, 294), (532, 294, 533), (533, 294, 296), (533, 296, 534), (534, 296, 298), (534, 298, 535), (535, 298, 300), (535, 300, 536), (536, 300, 302), (536, 302, 537), (537, 302, 322), (537, 322, 538), (538, 322, 324), (538, 324, 539), (539, 324, 325), (539, 325, 326), (539, 326, 540), (540, 326, 328), (540, 328, 541), (541, 328, 329), (541, 329, 542), (542, 329, 330), (542, 330, 543), (543, 330, 332), (543, 332, 544), (544, 332, 333), (544, 333, 545), (545, 333, 335), (545, 335, 336), (337, 546, 336), (336, 546, 547), (336, 547, 545), (546, 337, 548), (548, 337, 339), (548, 339, 340), (548, 340, 549), (549, 340, 342), (549, 342, 550), (550, 342, 551), (551, 342, 345), (551, 345, 552), (552, 345, 349), (552, 349, 553), (553, 349, 353), (553, 353, 554), (554, 353, 356), (554, 356, 555), (555, 356, 358), (555, 358, 556), (556, 358, 360), (556, 360, 557), (557, 360, 361), (557, 361, 558), (558, 361, 362), (558, 362, 559), (559, 362, 363), (559, 363, 560), (560, 363, 364), (560, 364, 561), (561, 364, 366), (561, 366, 562), (562, 366, 368), (562, 368, 563), (563, 368, 370), (563, 370, 564), (564, 370, 371), (564, 371, 565), (565, 371, 369), (565, 369, 566), (566, 369, 367), (566, 367, 567), (567, 367, 365), (567, 365, 568), (568, 365, 2), (568, 2, 569), (569, 2, 3), (569, 3, 570), (570, 3, 571), (571, 3, 180), (571, 180, 572), (572, 180, 182), (572, 182, 573), (573, 182, 184), (573, 184, 574), (574, 184, 186), (574, 186, 575), (575, 186, 185), (575, 185, 576), (576, 185, 183), (576, 183, 577), (577, 183, 181), (577, 181, 578), (578, 181, 179), (578, 179, 579), (579, 179, 178), (579, 178, 580), (580, 178, 177), (580, 177, 581), (581, 177, 176), (581, 176, 582), (582, 176, 172), (582, 172, 583), (583, 172, 170), (583, 170, 584), (584, 170, 585), (585, 170, 167), (585, 167, 586), (586, 167, 163), (586, 163, 587), (587, 163, 158), (587, 158, 588), (588, 158, 155), (588, 155, 589), (589, 155, 590), (590, 155, 153), (590, 153, 591), (591, 153, 152), (591, 152, 150), (149, 592, 150), (150, 592, 593), (150, 593, 591), (592, 149, 594), (594, 149, 147), (594, 147, 595), (595, 147, 146), (595, 146, 145), (595, 145, 596), (596, 145, 143), (596, 143, 597), (597, 143, 142), (597, 142, 598), (598, 142, 141), (598, 141, 599), (599, 141, 139), (599, 139, 600), (600, 139, 138), (600, 138, 601), (601, 138, 136), (601, 136, 602), (602, 136, 133), (602, 133, 603), (603, 133, 131), (603, 131, 604), (604, 131, 130), (604, 130, 605), (605, 130, 128), (605, 128, 126), (605, 126, 606), (606, 126, 124), (606, 124, 607), (607, 124, 121), (607, 121, 608), (608, 121, 118), (608, 118, 609), (609, 118, 8), (609, 8, 610), (610, 8, 9), (610, 9, 611), (611, 9, 612), (612, 9, 11), (612, 11, 613), (613, 11, 13), (613, 13, 614), (614, 13, 14), (614, 14, 615), (615, 14, 16), (615, 16, 616), (616, 16, 617), (617, 16, 18), (617, 18, 618), (618, 18, 20), (618, 20, 619), (619, 20, 22), (619, 22, 620), (620, 22, 621), (621, 22, 24), (621, 24, 622), (622, 24, 26), (622, 26, 623), (623, 26, 27), (570, 624, 569), (569, 624, 625), (625, 624, 626), (625, 626, 627), (514, 627, 515), (515, 627, 626), (115, 628, 116), (116, 628, 629), (116, 629, 630), (630, 629, 631), (630, 631, 632), (632, 631, 633), (632, 633, 634), (628, 115, 635), (635, 115, 114), (635, 114, 636), (636, 114, 100), (636, 100, 637), (637, 100, 98), (637, 98, 638), (638, 98, 96), (638, 96, 639), (639, 96, 95), (639, 95, 640), (640, 95, 93), (640, 93, 641), (641, 93, 92), (641, 92, 642), (642, 92, 91), (642, 91, 643), (643, 91, 89), (643, 89, 644), (644, 89, 88), (644, 88, 645), (645, 88, 87), (645, 87, 646), (646, 87, 85), (646, 85, 647), (647, 85, 648), (648, 85, 84), (648, 84, 649), (649, 84, 82), (649, 82, 650), (650, 82, 79), (650, 79, 651), (651, 79, 75), (651, 75, 652), (652, 75, 653), (653, 75, 72), (653, 72, 654), (654, 72, 68), (654, 68, 64), (62, 655, 64), (64, 655, 656), (64, 656, 654), (655, 62, 657), (657, 62, 45), (657, 45, 658), (658, 45, 46), (658, 46, 48), (658, 48, 659), (659, 48, 49), (659, 49, 660), (660, 49, 51), (660, 51, 661), (661, 51, 53), (661, 53, 662), (662, 53, 55), (662, 55, 663), (663, 55, 57), (663, 57, 664), (664, 57, 59), (664, 59, 665), (665, 59, 61), (665, 61, 666), (666, 61, 60), (666, 60, 667), (667, 60, 58), (667, 58, 668), (668, 58, 56), (668, 56, 54), (668, 54, 669), (669, 54, 52), (669, 52, 670), (670, 52, 50), (670, 50, 671), (671, 50, 47), (671, 47, 672), (672, 47, 44), (672, 44, 673), (673, 44, 42), (673, 42, 674), (674, 42, 675), (675, 42, 40), (675, 40, 676), (676, 40, 38), (676, 38, 677), (677, 38, 36), (677, 36, 678), (678, 36, 34), (678, 34, 679), (679, 34, 680), (680, 34, 33), (680, 33, 681), (681, 33, 31), (681, 31, 682), (682, 31, 30), (682, 30, 683), (683, 30, 684), (684, 30, 28), (684, 28, 685), (685, 28, 4), (685, 4, 404), (404, 4, 6), (116, 630, 204), (204, 630, 686), (204, 686, 205), (205, 686, 687), (205, 687, 207), (207, 687, 688), (207, 688, 208), (208, 688, 689), (208, 689, 210), (210, 689, 690), (210, 690, 212), (212, 690, 691), (212, 691, 214), (214, 691, 692), (214, 692, 215), (215, 692, 693), (215, 693, 217), (217, 693, 694), (217, 694, 218), (218, 694, 695), (218, 695, 219), (219, 695, 696), (219, 696, 221), (221, 696, 697), (221, 697, 222), (222, 697, 698), (222, 698, 223), (223, 698, 699), (223, 699, 224), (224, 699, 700), (224, 700, 226), (226, 700, 701), (226, 701, 227), (227, 701, 702), (227, 702, 229), (229, 702, 703), (229, 703, 232), (232, 703, 704), (232, 704, 705), (232, 705, 235), (235, 705, 706), (235, 706, 239), (239, 706, 243), (243, 706, 707), (243, 707, 246), (246, 707, 708), (246, 708, 709), (710, 251, 709), (709, 251, 248), (709, 248, 246), (251, 710, 252), (252, 710, 711), (252, 711, 254), (254, 711, 712), (254, 712, 255), (255, 712, 713), (255, 713, 257), (257, 713, 714), (257, 714, 259), (259, 714, 715), (259, 715, 262), (262, 715, 264), (264, 715, 716), (264, 716, 265), (265, 716, 717), (265, 717, 266), (266, 717, 718), (266, 718, 263), (263, 718, 719), (263, 719, 261), (261, 719, 720), (261, 720, 260), (260, 720, 721), (260, 721, 258), (258, 721, 722), (258, 722, 256), (256, 722, 723), (256, 723, 253), (253, 723, 724), (253, 724, 250), (250, 724, 725), (250, 725, 249), (249, 725, 726), (249, 726, 268), (268, 726, 727), (268, 727, 728), (268, 728, 271), (271, 728, 729), (271, 729, 730), (271, 730, 273), (273, 730, 731), (273, 731, 275), (275, 731, 732), (275, 732, 277), (277, 732, 733), (277, 733, 278), (278, 733, 734), (278, 734, 735), (278, 735, 280), (280, 735, 736), (280, 736, 281), (281, 736, 737), (281, 737, 283), (283, 737, 512), (738, 634, 739), (739, 634, 633), (397, 740, 206), (206, 740, 741), (206, 741, 102), (102, 741, 742), (102, 742, 743), (740, 397, 744), (744, 397, 399), (744, 399, 745), (745, 399, 401), (745, 401, 746), (746, 401, 403), (746, 403, 747), (747, 403, 402), (747, 402, 748), (748, 402, 400), (748, 400, 749), (749, 400, 398), (749, 398, 750), (750, 398, 396), (750, 396, 751), (751, 396, 395), (751, 395, 752), (752, 395, 394), (752, 394, 753), (753, 394, 393), (753, 393, 754), (754, 393, 209), (754, 209, 755), (755, 209, 211), (755, 211, 756), (756, 211, 757), (757, 211, 213), (757, 213, 758), (758, 213, 216), (758, 216, 759), (759, 216, 220), (759, 220, 760), (760, 220, 225), (760, 225, 761), (761, 225, 762), (762, 225, 228), (762, 228, 763), (763, 228, 230), (763, 230, 231), (233, 764, 231), (231, 764, 765), (231, 765, 763), (764, 233, 766), (766, 233, 234), (766, 234, 767), (767, 234, 236), (767, 236, 237), (767, 237, 768), (768, 237, 238), (768, 238, 769), (769, 238, 240), (769, 240, 770), (770, 240, 241), (770, 241, 771), (771, 241, 242), (771, 242, 772), (772, 242, 244), (772, 244, 773), (773, 244, 245), (773, 245, 774), (774, 245, 247), (774, 247, 775), (775, 247, 267), (775, 267, 776), (776, 267, 269), (776, 269, 777), (777, 269, 270), (777, 270, 272), (777, 272, 778), (778, 272, 274), (778, 274, 779), (779, 274, 276), (779, 276, 780), (780, 276, 279), (780, 279, 781), (781, 279, 282), (781, 282, 782), (782, 282, 374), (782, 374, 783), (783, 374, 784), (784, 374, 376), (784, 376, 785), (785, 376, 378), (785, 378, 786), (786, 378, 379), (786, 379, 787), (787, 379, 381), (787, 381, 788), (788, 381, 789), (789, 381, 383), (789, 383, 790), (790, 383, 385), (790, 385, 791), (791, 385, 387), (791, 387, 792), (792, 387, 793), (793, 387, 389), (793, 389, 794), (794, 389, 391), (794, 391, 516), (516, 391, 392), (741, 795, 742), (742, 795, 796), (796, 795, 738), (796, 738, 739), (102, 743, 107), (107, 743, 797), (107, 797, 109), (109, 797, 798), (109, 798, 111), (111, 798, 799), (111, 799, 113), (113, 799, 800), (113, 800, 112), (112, 800, 801), (112, 801, 110), (110, 801, 802), (110, 802, 108), (108, 802, 803), (108, 803, 106), (106, 803, 804), (106, 804, 105), (105, 804, 805), (105, 805, 104), (104, 805, 806), (104, 806, 103), (103, 806, 807), (103, 807, 101), (101, 807, 808), (101, 808, 99), (99, 808, 809), (99, 809, 97), (97, 809, 810), (97, 810, 94), (94, 810, 811), (94, 811, 90), (90, 811, 812), (90, 812, 86), (86, 812, 813), (86, 813, 83), (83, 813, 814), (83, 814, 815), (83, 815, 81), (81, 815, 816), (81, 816, 80), (80, 816, 78), (78, 816, 817), (78, 817, 77), (77, 817, 818), (77, 818, 819), (820, 74, 819), (819, 74, 76), (819, 76, 77), (74, 820, 73), (73, 820, 821), (73, 821, 71), (71, 821, 822), (71, 822, 70), (70, 822, 823), (70, 823, 69), (69, 823, 824), (69, 824, 67), (67, 824, 825), (67, 825, 66), (66, 825, 65), (65, 825, 826), (65, 826, 63), (63, 826, 827), (63, 827, 43), (43, 827, 828), (43, 828, 41), (41, 828, 829), (41, 829, 39), (39, 829, 830), (39, 830, 37), (37, 830, 831), (37, 831, 35), (35, 831, 832), (35, 832, 32), (32, 832, 833), (32, 833, 29), (29, 833, 834), (29, 834, 5), (5, 834, 835), (5, 835, 7), (7, 835, 836), (7, 836, 10), (10, 836, 837), (10, 837, 838), (10, 838, 12), (12, 838, 839), (12, 839, 840), (12, 840, 15), (15, 840, 841), (15, 841, 17), (17, 841, 842), (17, 842, 19), (19, 842, 843), (19, 843, 21), (21, 843, 844), (21, 844, 845), (21, 845, 23), (23, 845, 846), (23, 846, 25), (25, 846, 847), (25, 847, 27), (27, 847, 623), (624, 581, 626), (626, 581, 582), (626, 582, 583), (581, 624, 580), (580, 624, 570), (580, 570, 579), (579, 570, 571), (579, 571, 578), (578, 571, 572), (578, 572, 577), (577, 572, 573), (577, 573, 576), (576, 573, 574), (576, 574, 575), (583, 584, 626), (626, 584, 452), (626, 452, 453), (584, 585, 452), (452, 585, 451), (451, 585, 586), (451, 586, 450), (450, 586, 449), (449, 586, 587), (449, 587, 448), (448, 587, 447), (447, 587, 446), (446, 587, 588), (446, 588, 445), (445, 588, 444), (444, 588, 443), (443, 588, 589), (443, 589, 442), (442, 589, 441), (441, 589, 590), (441, 590, 440), (440, 590, 591), (440, 591, 439), (439, 591, 593), (439, 593, 438), (438, 593, 592), (438, 592, 594), (438, 594, 437), (437, 594, 595), (437, 595, 596), (596, 597, 437), (437, 597, 436), (436, 597, 598), (436, 598, 599), (599, 600, 436), (436, 600, 434), (434, 600, 601), (434, 601, 602), (603, 433, 602), (602, 433, 435), (602, 435, 434), (604, 415, 603), (603, 415, 416), (603, 416, 417), (415, 604, 414), (414, 604, 605), (414, 605, 413), (413, 605, 606), (413, 606, 412), (412, 606, 411), (411, 606, 607), (411, 607, 410), (410, 607, 608), (410, 608, 409), (409, 608, 408), (408, 608, 407), (407, 608, 609), (407, 609, 406), (406, 609, 405), (405, 609, 610), (405, 610, 404), (404, 610, 835), (404, 835, 685), (685, 835, 834), (685, 834, 684), (684, 834, 683), (683, 834, 833), (683, 833, 682), (682, 833, 681), (681, 833, 680), (680, 833, 832), (680, 832, 679), (679, 832, 831), (679, 831, 678), (678, 831, 677), (677, 831, 830), (677, 830, 676), (676, 830, 829), (676, 829, 675), (675, 829, 828), (675, 828, 674), (674, 828, 673), (673, 828, 657), (673, 657, 658), (835, 610, 836), (836, 610, 611), (836, 611, 837), (837, 611, 612), (837, 612, 838), (838, 612, 613), (838, 613, 839), (839, 613, 614), (839, 614, 840), (840, 614, 615), (840, 615, 841), (841, 615, 616), (841, 616, 842), (842, 616, 617), (842, 617, 843), (843, 617, 618), (843, 618, 844), (844, 618, 619), (844, 619, 845), (845, 619, 620), (845, 620, 846), (846, 620, 621), (846, 621, 847), (847, 621, 622), (847, 622, 623), (828, 827, 657), (657, 827, 655), (655, 827, 656), (656, 827, 826), (656, 826, 825), (656, 825, 654), (654, 825, 824), (654, 824, 823), (823, 822, 654), (654, 822, 653), (653, 822, 821), (653, 821, 820), (820, 819, 653), (653, 819, 652), (652, 819, 818), (652, 818, 817), (652, 817, 651), (651, 817, 816), (651, 816, 650), (650, 816, 815), (650, 815, 649), (649, 815, 814), (649, 814, 648), (648, 814, 647), (647, 814, 813), (647, 813, 646), (646, 813, 645), (645, 813, 644), (644, 813, 812), (644, 812, 643), (643, 812, 642), (642, 812, 641), (641, 812, 811), (641, 811, 640), (640, 811, 639), (639, 811, 810), (639, 810, 638), (638, 810, 809), (638, 809, 739), (739, 809, 808), (739, 808, 807), (807, 806, 739), (739, 806, 796), (796, 806, 805), (796, 805, 742), (742, 805, 804), (742, 804, 743), (743, 804, 803), (743, 803, 797), (797, 803, 802), (797, 802, 798), (798, 802, 801), (798, 801, 799), (799, 801, 800), (633, 631, 739), (739, 631, 629), (739, 629, 628), (628, 635, 739), (739, 635, 636), (739, 636, 637), (637, 638, 739), (673, 658, 672), (672, 658, 659), (672, 659, 671), (671, 659, 660), (671, 660, 670), (670, 660, 661), (670, 661, 669), (669, 661, 662), (669, 662, 668), (668, 662, 663), (668, 663, 667), (667, 663, 664), (667, 664, 666), (666, 664, 665), (418, 432, 417), (417, 432, 433), (417, 433, 603), (432, 418, 431), (431, 418, 419), (431, 419, 430), (430, 419, 420), (430, 420, 429), (429, 420, 421), (429, 421, 428), (428, 421, 422), (428, 422, 427), (427, 422, 423), (427, 423, 426), (426, 423, 424), (426, 424, 425), (453, 454, 626), (626, 454, 455), (626, 455, 456), (456, 457, 626), (626, 457, 513), (626, 513, 515), (516, 517, 794), (794, 517, 793), (793, 517, 518), (793, 518, 792), (792, 518, 519), (792, 519, 791), (791, 519, 520), (791, 520, 790), (790, 520, 521), (790, 521, 789), (789, 521, 522), (789, 522, 788), (788, 522, 523), (788, 523, 787), (787, 523, 524), (787, 524, 786), (786, 524, 525), (786, 525, 785), (785, 525, 526), (785, 526, 784), (784, 526, 527), (784, 527, 783), (783, 527, 528), (783, 528, 782), (782, 528, 529), (782, 529, 512), (512, 529, 511), (511, 529, 530), (511, 530, 510), (510, 530, 509), (509, 530, 531), (509, 531, 508), (508, 531, 507), (507, 531, 506), (506, 531, 532), (506, 532, 505), (505, 532, 533), (505, 533, 504), (504, 533, 503), (503, 533, 534), (503, 534, 502), (502, 534, 535), (502, 535, 501), (501, 535, 536), (501, 536, 500), (500, 536, 499), (499, 536, 483), (499, 483, 484), (536, 537, 483), (483, 537, 481), (481, 537, 482), (482, 537, 538), (482, 538, 539), (482, 539, 480), (480, 539, 540), (480, 540, 541), (541, 542, 480), (480, 542, 479), (479, 542, 543), (479, 543, 544), (544, 545, 479), (479, 545, 478), (478, 545, 547), (478, 547, 546), (478, 546, 477), (477, 546, 548), (477, 548, 476), (476, 548, 549), (476, 549, 475), (475, 549, 550), (475, 550, 474), (474, 550, 473), (473, 550, 551), (473, 551, 472), (472, 551, 471), (471, 551, 470), (470, 551, 552), (470, 552, 469), (469, 552, 468), (468, 552, 467), (467, 552, 553), (467, 553, 466), (466, 553, 465), (465, 553, 554), (465, 554, 464), (464, 554, 555), (464, 555, 627), (627, 555, 556), (627, 556, 557), (557, 558, 627), (627, 558, 625), (625, 558, 559), (625, 559, 569), (569, 559, 560), (569, 560, 568), (568, 560, 561), (568, 561, 567), (567, 561, 562), (567, 562, 566), (566, 562, 563), (566, 563, 565), (565, 563, 564), (514, 459, 627), (627, 459, 458), (627, 458, 460), (460, 461, 627), (627, 461, 462), (627, 462, 463), (463, 464, 627), (499, 484, 498), (498, 484, 485), (498, 485, 497), (497, 485, 486), (497, 486, 496), (496, 486, 487), (496, 487, 495), (495, 487, 488), (495, 488, 494), (494, 488, 489), (494, 489, 493), (493, 489, 490), (493, 490, 492), (492, 490, 491), (512, 737, 782), (782, 737, 781), (781, 737, 736), (781, 736, 735), (781, 735, 780), (780, 735, 734), (780, 734, 733), (733, 732, 780), (780, 732, 779), (779, 732, 731), (779, 731, 778), (778, 731, 730), (778, 730, 729), (778, 729, 777), (777, 729, 728), (777, 728, 776), (776, 728, 727), (776, 727, 775), (775, 727, 726), (775, 726, 725), (724, 710, 725), (725, 710, 709), (725, 709, 775), (775, 709, 774), (774, 709, 708), (774, 708, 707), (710, 724, 711), (711, 724, 723), (711, 723, 712), (712, 723, 722), (712, 722, 713), (713, 722, 721), (713, 721, 714), (714, 721, 720), (714, 720, 715), (715, 720, 719), (715, 719, 716), (716, 719, 718), (716, 718, 717), (706, 772, 707), (707, 772, 773), (707, 773, 774), (705, 769, 706), (706, 769, 770), (706, 770, 771), (704, 766, 705), (705, 766, 767), (705, 767, 768), (703, 765, 704), (704, 765, 764), (704, 764, 766), (765, 703, 763), (763, 703, 702), (763, 702, 762), (762, 702, 701), (762, 701, 761), (761, 701, 700), (761, 700, 699), (761, 699, 760), (760, 699, 698), (760, 698, 697), (697, 696, 760), (760, 696, 759), (759, 696, 695), (759, 695, 694), (694, 693, 759), (759, 693, 758), (758, 693, 692), (758, 692, 691), (758, 691, 757), (757, 691, 690), (757, 690, 756), (756, 690, 738), (756, 738, 755), (755, 738, 754), (754, 738, 753), (753, 738, 795), (753, 795, 752), (752, 795, 741), (752, 741, 751), (751, 741, 740), (751, 740, 750), (750, 740, 744), (750, 744, 749), (749, 744, 745), (749, 745, 748), (748, 745, 746), (748, 746, 747), (690, 689, 738), (738, 689, 688), (738, 688, 687), (687, 686, 738), (738, 686, 630), (738, 630, 632), (632, 634, 738), (768, 769, 705), (771, 772, 706), (848, 849, 850), (850, 849, 851), (852, 848, 853), (853, 848, 850), (634, 852, 633), (633, 852, 853), (512, 737, 404), (404, 737, 685), (685, 737, 736), (685, 736, 684), (684, 736, 735), (684, 735, 683), (683, 735, 734), (683, 734, 682), (682, 734, 733), (682, 733, 681), (681, 733, 732), (681, 732, 680), (680, 732, 731), (680, 731, 679), (679, 731, 730), (679, 730, 678), (678, 730, 729), (678, 729, 677), (677, 729, 728), (677, 728, 676), (676, 728, 727), (676, 727, 675), (675, 727, 726), (675, 726, 674), (674, 726, 725), (674, 725, 673), (673, 725, 724), (673, 724, 672), (672, 724, 723), (672, 723, 671), (671, 723, 722), (671, 722, 670), (670, 722, 721), (670, 721, 669), (669, 721, 720), (669, 720, 668), (668, 720, 719), (668, 719, 667), (667, 719, 718), (667, 718, 666), (666, 718, 717), (666, 717, 665), (665, 717, 716), (665, 716, 664), (664, 716, 715), (664, 715, 663), (663, 715, 714), (663, 714, 662), (662, 714, 713), (662, 713, 661), (661, 713, 712), (661, 712, 660), (660, 712, 711), (660, 711, 659), (659, 711, 710), (659, 710, 658), (658, 710, 709), (658, 709, 657), (657, 709, 708), (657, 708, 655), (655, 708, 707), (655, 707, 656), (656, 707, 706), (656, 706, 654), (654, 706, 705), (654, 705, 653), (653, 705, 704), (653, 704, 652), (652, 704, 703), (652, 703, 651), (651, 703, 702), (651, 702, 650), (650, 702, 701), (650, 701, 649), (649, 701, 700), (649, 700, 648), (648, 700, 699), (648, 699, 647), (647, 699, 698), (647, 698, 646), (646, 698, 697), (646, 697, 645), (645, 697, 696), (645, 696, 644), (644, 696, 695), (644, 695, 643), (643, 695, 694), (643, 694, 642), (642, 694, 693), (642, 693, 641), (641, 693, 692), (641, 692, 640), (640, 692, 691), (640, 691, 639), (639, 691, 690), (639, 690, 638), (638, 690, 689), (638, 689, 637), (637, 689, 688), (637, 688, 636), (636, 688, 687), (636, 687, 635), (635, 687, 686), (635, 686, 628), (628, 686, 630), (628, 630, 629), (629, 630, 632), (629, 632, 631), (631, 632, 634), (631, 634, 633), (514, 459, 515), (515, 459, 513), (513, 459, 458), (513, 458, 457), (457, 458, 460), (457, 460, 456), (456, 460, 461), (456, 461, 455), (455, 461, 462), (455, 462, 454), (454, 462, 463), (454, 463, 453), (453, 463, 464), (453, 464, 452), (452, 464, 465), (452, 465, 451), (451, 465, 466), (451, 466, 450), (450, 466, 467), (450, 467, 449), (449, 467, 468), (449, 468, 448), (448, 468, 469), (448, 469, 447), (447, 469, 470), (447, 470, 446), (446, 470, 471), (446, 471, 445), (445, 471, 472), (445, 472, 444), (444, 472, 473), (444, 473, 443), (443, 473, 474), (443, 474, 442), (442, 474, 475), (442, 475, 441), (441, 475, 476), (441, 476, 440), (440, 476, 477), (440, 477, 439), (439, 477, 478), (439, 478, 438), (438, 478, 479), (438, 479, 437), (437, 479, 480), (437, 480, 436), (436, 480, 482), (436, 482, 434), (434, 482, 481), (434, 481, 435), (435, 481, 483), (435, 483, 433), (433, 483, 484), (433, 484, 432), (432, 484, 485), (432, 485, 431), (431, 485, 486), (431, 486, 430), (430, 486, 487), (430, 487, 429), (429, 487, 488), (429, 488, 428), (428, 488, 489), (428, 489, 427), (427, 489, 490), (427, 490, 426), (426, 490, 491), (426, 491, 425), (425, 491, 492), (425, 492, 424), (424, 492, 493), (424, 493, 423), (423, 493, 494), (423, 494, 422), (422, 494, 495), (422, 495, 421), (421, 495, 496), (421, 496, 420), (420, 496, 497), (420, 497, 419), (419, 497, 498), (419, 498, 418), (418, 498, 499), (418, 499, 417), (417, 499, 500), (417, 500, 416), (416, 500, 501), (416, 501, 415), (415, 501, 502), (415, 502, 414), (414, 502, 503), (414, 503, 413), (413, 503, 504), (413, 504, 412), (412, 504, 505), (412, 505, 411), (411, 505, 506), (411, 506, 410), (410, 506, 507), (410, 507, 409), (409, 507, 508), (409, 508, 408), (408, 508, 509), (408, 509, 407), (407, 509, 510), (407, 510, 406), (406, 510, 511), (406, 511, 405), (405, 511, 512), (405, 512, 404), (849, 514, 851), (851, 514, 515), (515, 436, 851), (851, 436, 434), (851, 434, 435), (513, 446, 515), (515, 446, 445), (515, 445, 444), (446, 513, 447), (447, 513, 457), (447, 457, 448), (448, 457, 456), (448, 456, 449), (449, 456, 455), (449, 455, 450), (450, 455, 454), (450, 454, 451), (451, 454, 453), (451, 453, 452), (444, 443, 515), (515, 443, 442), (515, 442, 441), (441, 440, 515), (515, 440, 439), (515, 439, 438), (438, 437, 515), (515, 437, 436), (435, 433, 851), (851, 433, 432), (851, 432, 431), (431, 430, 851), (851, 430, 429), (851, 429, 428), (428, 427, 851), (851, 427, 426), (851, 426, 425), (425, 424, 851), (851, 424, 423), (851, 423, 850), (850, 423, 667), (850, 667, 666), (667, 423, 668), (668, 423, 422), (668, 422, 669), (669, 422, 421), (669, 421, 670), (670, 421, 420), (670, 420, 671), (671, 420, 419), (671, 419, 672), (672, 419, 418), (672, 418, 673), (673, 418, 417), (673, 417, 674), (674, 417, 416), (674, 416, 675), (675, 416, 415), (675, 415, 676), (676, 415, 414), (676, 414, 677), (677, 414, 413), (677, 413, 678), (678, 413, 412), (678, 412, 679), (679, 412, 411), (679, 411, 680), (680, 411, 410), (680, 410, 681), (681, 410, 409), (681, 409, 682), (682, 409, 408), (682, 408, 683), (683, 408, 407), (683, 407, 684), (684, 407, 406), (684, 406, 685), (685, 406, 404), (404, 406, 405), (850, 666, 853), (853, 666, 665), (853, 665, 664), (664, 663, 853), (853, 663, 662), (853, 662, 661), (661, 660, 853), (853, 660, 659), (853, 659, 658), (658, 657, 853), (853, 657, 655), (853, 655, 656), (656, 654, 853), (853, 654, 653), (853, 653, 652), (853, 652, 633), (633, 652, 651), (633, 651, 650), (650, 649, 633), (633, 649, 648), (633, 648, 647), (647, 646, 633), (633, 646, 645), (633, 645, 644), (633, 644, 631), (631, 644, 643), (631, 643, 629), (629, 643, 642), (629, 642, 628), (628, 642, 641), (628, 641, 635), (635, 641, 640), (635, 640, 636), (636, 640, 639), (636, 639, 637), (637, 639, 638), (849, 480, 514), (514, 480, 479), (514, 479, 478), (848, 493, 849), (849, 493, 492), (849, 492, 491), (852, 718, 848), (848, 718, 719), (848, 719, 493), (493, 719, 494), (494, 719, 720), (494, 720, 495), (495, 720, 721), (495, 721, 496), (496, 721, 722), (496, 722, 497), (497, 722, 723), (497, 723, 498), (498, 723, 724), (498, 724, 499), (499, 724, 725), (499, 725, 500), (500, 725, 726), (500, 726, 501), (501, 726, 727), (501, 727, 502), (502, 727, 728), (502, 728, 503), (503, 728, 729), (503, 729, 504), (504, 729, 730), (504, 730, 505), (505, 730, 731), (505, 731, 506), (506, 731, 732), (506, 732, 507), (507, 732, 733), (507, 733, 508), (508, 733, 734), (508, 734, 509), (509, 734, 735), (509, 735, 510), (510, 735, 736), (510, 736, 511), (511, 736, 512), (512, 736, 737), (634, 704, 852), (852, 704, 705), (852, 705, 706), (632, 696, 634), (634, 696, 697), (634, 697, 698), (696, 632, 695), (695, 632, 630), (695, 630, 694), (694, 630, 686), (694, 686, 693), (693, 686, 687), (693, 687, 692), (692, 687, 688), (692, 688, 691), (691, 688, 689), (691, 689, 690), (698, 699, 634), (634, 699, 700), (634, 700, 701), (701, 702, 634), (634, 702, 703), (634, 703, 704), (706, 707, 852), (852, 707, 708), (852, 708, 709), (709, 710, 852), (852, 710, 711), (852, 711, 712), (712, 713, 852), (852, 713, 714), (852, 714, 715), (715, 716, 852), (852, 716, 717), (852, 717, 718), (491, 490, 849), (849, 490, 489), (849, 489, 488), (488, 487, 849), (849, 487, 486), (849, 486, 485), (485, 484, 849), (849, 484, 483), (849, 483, 481), (481, 482, 849), (849, 482, 480), (478, 477, 514), (514, 477, 476), (514, 476, 475), (475, 474, 514), (514, 474, 473), (514, 473, 472), (472, 471, 514), (514, 471, 470), (514, 470, 459), (459, 470, 469), (459, 469, 458), (458, 469, 468), (458, 468, 460), (460, 468, 467), (460, 467, 461), (461, 467, 466), (461, 466, 462), (462, 466, 465), (462, 465, 463), (463, 465, 464)])
me_hill_v1_v1.update()

# ---- objects
ob_cube = bpy.data.objects.new('Cube', me_cube)
ob_light = bpy.data.objects.new('Light', light_light)
ob_camera = bpy.data.objects.new('Camera', cam_camera)
ob_hill_v1_v1 = bpy.data.objects.new('Hill V1 v1', me_hill_v1_v1)

# ---- transforms, parenting, visibility, modifiers, constraints
ob_cube.location = (0.0, 0.0, 0.0)
ob_cube.lock_rotations_4d = False
ob_cube.empty_display_type = 'ARROWS'
ob_cube.lineart.crease_threshold = 0.0
ob_light.location = (4.076, 1.005, 5.904)
ob_light.rotation_euler = (0.6503, 0.05522, 1.866)
ob_light.lock_rotations_4d = False
ob_light.empty_display_type = 'ARROWS'
ob_light.color = (0.0, 0.0, 0.0, 0.0)
ob_light.lineart.crease_threshold = 0.0
ob_camera.location = (7.359, -6.926, 4.958)
ob_camera.rotation_euler = (1.109, 0.0, 0.8149)
ob_camera.lock_rotations_4d = False
ob_camera.empty_display_type = 'ARROWS'
ob_camera.color = (0.0, 0.0, 0.0, 0.0)
ob_camera.display_type = 'WIRE'
ob_camera.lineart.crease_threshold = 0.0
ob_hill_v1_v1.location = (0.0, 0.0, 0.0)

# ---- collection membership
col_collection.objects.link(ob_cube)
col_collection.objects.link(ob_light)
col_collection.objects.link(ob_camera)
col_collection.objects.link(ob_hill_v1_v1)

# ---- scene / render settings (as saved in the file)
scene.camera = ob_camera
scene.frame_start = 1; scene.frame_end = 250; scene.frame_set(1)
scene.render.engine = 'BLENDER_EEVEE_NEXT'
scene.cycles.sampling_pattern = 'TABULATED_SOBOL'
scene.view_settings.view_transform = 'Filmic'
bpy.context.view_layer.update()
